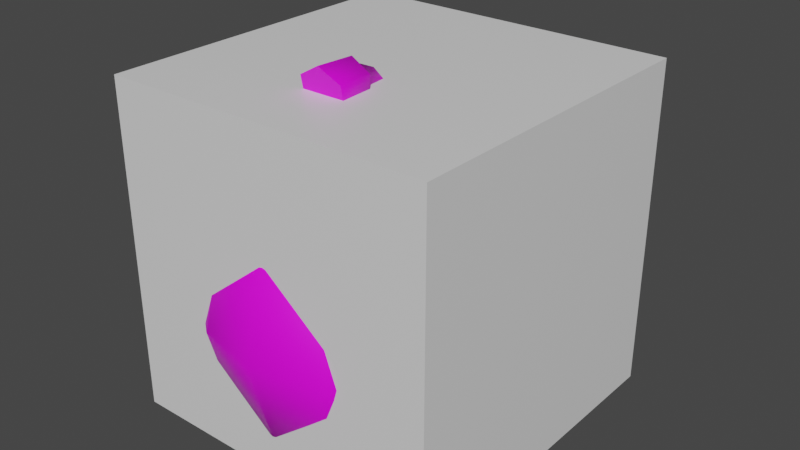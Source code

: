 # Source: submarina_004.blend  (saved by Blender 2.90.8; exported with 4.5.12 LTS)
import bpy
from mathutils import Matrix  # noqa: F401  (used for matrix-valued properties, if any)

bpy.ops.wm.read_factory_settings(use_empty=True)
scene = bpy.context.scene
scene.name = 'Scene'

# ---- collections
col_collection = bpy.data.collections.new('Collection'); scene.collection.children.link(col_collection)

# ---- images (referenced by path relative to the original .blend; pixels are not part of the script)
import os
ASSET_DIR = os.environ.get("B2B_ASSET_DIR", "")  # directory of the original .blend (textures are referenced by path, not embedded)
HERE = os.path.dirname(os.path.abspath(__file__))  # packed textures are extracted next to this script under _unpacked/

def load_image(name, relpath, width, height, colorspace="sRGB"):
    """Load a texture the original file referenced (path relative to the .blend, or extracted next to this script)."""
    p = next((c for c in (os.path.join(HERE, relpath), os.path.join(ASSET_DIR, relpath)) if relpath and os.path.exists(c)), "")
    if p:
        img = bpy.data.images.load(p, check_existing=True)
        img.name = name
    else:  # same state as the original file: an image datablock whose file is absent (Cycles renders it pink)
        img = bpy.data.images.new(name, width, height)
        img.source = "FILE"
        img.filepath = "//" + (relpath or name)
    img.colorspace_settings.name = colorspace
    return img
img_submarine = load_image('submarine', 'textures/submarine.png', 1024, 1024, 'sRGB')

# ---- materials (node trees are filled in below, after node groups)
mat_material = bpy.data.materials.new('Material')
mat_material.alpha_threshold = 0.0
mat_material.use_transparent_shadow = False
mat_material.line_color = (0.0, 0.0, 0.0, 1.0)
mat_submarine = bpy.data.materials.new('submarine')
mat_submarine.use_transparent_shadow = False

# ---- node groups
ng_auto_smooth = bpy.data.node_groups.new('Auto Smooth', 'GeometryNodeTree')
_s = ng_auto_smooth.interface.new_socket(name='Geometry', in_out='OUTPUT', socket_type='NodeSocketGeometry')
_s = ng_auto_smooth.interface.new_socket(name='Geometry', in_out='INPUT', socket_type='NodeSocketGeometry')
_s = ng_auto_smooth.interface.new_socket(name='Angle', in_out='INPUT', socket_type='NodeSocketFloat')
_s.subtype = 'ANGLE'
_s.min_value = 0.0
_s.max_value = 3.142
ng_auto_smooth.is_modifier = True
_N = ng_auto_smooth.nodes; _L = ng_auto_smooth.links
n0 = _N.new('NodeGroupOutput'); n0.name = 'Group Output'; n0.location = (480, -100)
n1 = _N.new('NodeGroupInput'); n1.name = 'Group Input'; n1.location = (-420, -300)
n2 = _N.new('NodeGroupInput'); n2.name = 'Group Input.001'; n2.location = (-60, -100)
n3 = _N.new('GeometryNodeSetShadeSmooth'); n3.name = 'Set Shade Smooth'; n3.location = (120, -100)
n3.domain = 'EDGE'
n4 = _N.new('GeometryNodeSetShadeSmooth'); n4.name = 'Set Shade Smooth.001'; n4.location = (300, -100)
n5 = _N.new('GeometryNodeInputMeshEdgeAngle'); n5.name = 'Edge Angle'; n5.location = (-420, -220)
n6 = _N.new('GeometryNodeInputEdgeSmooth'); n6.name = 'Is Edge Smooth'; n6.location = (-60, -160)
n7 = _N.new('GeometryNodeInputShadeSmooth'); n7.name = 'Is Face Smooth'; n7.location = (-240, -340)
n8 = _N.new('FunctionNodeBooleanMath'); n8.name = 'Boolean Math'; n8.location = (-60, -220)
n9 = _N.new('FunctionNodeCompare'); n9.name = 'Compare'; n9.location = (-240, -180)
n9.operation = 'LESS_EQUAL'
_L.new(n5.outputs[0], n9.inputs[0])
_L.new(n4.outputs[0], n0.inputs[0])
_L.new(n1.outputs[1], n9.inputs[1])
_L.new(n9.outputs[0], n8.inputs[0])
_L.new(n7.outputs[0], n8.inputs[1])
_L.new(n2.outputs[0], n3.inputs[0])
_L.new(n6.outputs[0], n3.inputs[1])
_L.new(n3.outputs[0], n4.inputs[0])
_L.new(n8.outputs[0], n3.inputs[2])
n0.is_active_output = True

# ---- material node trees
mat_material.use_nodes = True; mat_material.node_tree.nodes.clear()
_N = mat_material.node_tree.nodes; _L = mat_material.node_tree.links
n0 = _N.new('ShaderNodeOutputMaterial'); n0.name = 'Material Output'; n0.location = (300, 300)
n1 = _N.new('ShaderNodeBsdfPrincipled'); n1.name = 'Principled BSDF'; n1.location = (10, 300)
n1.distribution = 'GGX'
n1.subsurface_method = 'BURLEY'
n1.inputs[2].default_value = 0.4
n1.inputs[3].default_value = 1.45
n1.inputs[27].default_value = (0.0, 0.0, 0.0, 1.0)
n1.inputs[28].default_value = 1.0
_L.new(n1.outputs[0], n0.inputs[0])
n0.is_active_output = True
mat_submarine.use_nodes = True; mat_submarine.node_tree.nodes.clear()
_N = mat_submarine.node_tree.nodes; _L = mat_submarine.node_tree.links
n0 = _N.new('ShaderNodeBsdfPrincipled'); n0.name = 'Principled BSDF'; n0.location = (10, 300)
n0.distribution = 'GGX'
n0.subsurface_method = 'BURLEY'
n0.inputs[3].default_value = 1.45
n0.inputs[27].default_value = (0.0, 0.0, 0.0, 1.0)
n0.inputs[28].default_value = 1.0
n1 = _N.new('ShaderNodeOutputMaterial'); n1.name = 'Material Output'; n1.location = (300, 300)
n2 = _N.new('ShaderNodeTexImage'); n2.name = 'Image Texture'; n2.location = (-280, 280)
n2.image = img_submarine
_L.new(n0.outputs[0], n1.inputs[0])
_L.new(n2.outputs[0], n0.inputs[0])
n1.is_active_output = True

# ---- world
world_world = bpy.data.worlds.new('World'); scene.world = world_world
world_world.use_nodes = True; world_world.node_tree.nodes.clear()
_N = world_world.node_tree.nodes; _L = world_world.node_tree.links
n0 = _N.new('ShaderNodeOutputWorld'); n0.name = 'World Output'; n0.location = (300, 300)
n1 = _N.new('ShaderNodeBackground'); n1.name = 'Background'; n1.location = (10, 300)
n1.inputs[0].default_value = (0.05088, 0.05088, 0.05088, 1.0)
_L.new(n1.outputs[0], n0.inputs[0])
n0.is_active_output = True
world_world.color = (0.05088, 0.05088, 0.05088)
world_world.use_sun_shadow = False
world_world.sun_shadow_jitter_overblur = 0.0

# ---- meshes
me_cube = bpy.data.meshes.new('Cube')
me_cube.from_pydata([(1.0, 1.0, 1.0), (1.0, 1.0, -1.0), (1.0, -1.0, 1.0), (1.0, -1.0, -1.0), (-1.0, 1.0, 1.0), (-1.0, 1.0, -1.0), (-1.0, -1.0, 1.0), (-1.0, -1.0, -1.0)], [], [(0, 4, 6, 2), (3, 2, 6, 7), (7, 6, 4, 5), (5, 1, 3, 7), (1, 0, 2, 3), (5, 4, 0, 1)])
_uv = me_cube.uv_layers.new(name='UVMap')
_uv.uv.foreach_set('vector', [0.625, 0.5, 0.875, 0.5, 0.875, 0.75, 0.625, 0.75, 0.375, 0.75, 0.625, 0.75, 0.625, 1.0, 0.375, 1.0, 0.375, 0.0, 0.625, 0.0, 0.625, 0.25, 0.375, 0.25, 0.125, 0.5, 0.375, 0.5, 0.375, 0.75, 0.125, 0.75, 0.375, 0.5, 0.625, 0.5, 0.625, 0.75, 0.375, 0.75, 0.375, 0.25, 0.625, 0.25, 0.625, 0.5, 0.375, 0.5])
me_cube.materials.append(mat_material)
me_cube.use_remesh_preserve_volume = False
me_cube.use_remesh_preserve_attributes = False
me_cube.use_mirror_vertex_groups = False
me_cube.update()
me_cube_001 = bpy.data.meshes.new('Cube.001')
me_cube_001.from_pydata([(0.6469, -0.7878, -0.5803), (0.6469, -0.7878, 0.07762), (0.5051, 0.6767, -0.5486), (0.5051, 0.6767, -0.06848), (0.686, -0.0583, -0.6583), (0.686, -0.0583, 0.1303), (0.2938, 0.8027, 0.008165), (0.5335, 0.7176, -0.3127), (0.6066, 0.3874, -0.6186), (0.7049, -0.4997, 0.1507), (0.6965, -0.8234, -0.2513), (0.3921, -0.9302, -0.7033), (0.2938, 0.8027, -0.6357), (0.3921, -0.9302, 0.2007), (0.7049, -0.4997, -0.6565), (0.6066, 0.3874, 0.04133), (0.381, -0.06344, 0.3673), (0.381, -0.06344, -0.8954), (0.7937, -0.05625, -0.264), (0.283, 0.9281, -0.3229), (0.8128, -0.4814, -0.2529), (0.3968, -0.5653, -0.895), (0.3968, -0.5496, 0.3892), (0.397, -1.055, -0.2513), (0.338, 0.4071, 0.238), (0.338, 0.4384, -0.8165), (0.6989, 0.3752, -0.289), (0.273, -0.05938, 0.7322), (0.2888, -0.4158, 0.7006), (0.23, 0.2357, 0.575), (0.9504, -0.3436, -0.04991), (0.9985, -0.04268, -0.05685), (0.824, 0.1985, -0.01041), (0.8831, -0.2949, -0.1477), (0.8831, -0.2949, 0.04721), (0.9313, -0.04396, 0.06011), (0.8816, 0.2268, -0.07245), (0.824, 0.1985, -0.1452), (0.9313, -0.04396, -0.1824), (0.68, -0.04846, -0.2045), (0.5982, 0.2879, -0.1596), (0.6351, -0.04846, 0.08884), (0.6663, -0.3815, 0.07323), (0.6663, -0.3815, -0.1625), (0.5783, 0.2879, 0.003524), (0.6663, -0.4406, -0.04426), (0.5783, 0.3221, -0.07153), (0.06517, -0.08493, 0.7581), (0.06628, -0.1594, 0.7581), (0.06571, -0.1126, 0.9006), (0.06922, -0.1706, 0.8564), (0.07463, -0.1897, 1.005), (0.07928, -0.2262, 0.926), (0.08551, -0.3115, 1.053), (0.08632, -0.3144, 0.9542), (0.1188, -0.3338, 1.073), (0.12, -0.3372, 0.9349), (0.131, -0.5577, 1.078), (0.1323, -0.5276, 0.9294), (-0.6469, -0.7878, -0.5803), (-0.6469, -0.7878, 0.07762), (-0.5051, 0.6767, -0.5486), (-0.5051, 0.6767, -0.06848), (-0.686, -0.0583, -0.6583), (-0.686, -0.0583, 0.1303), (0.0, 0.8623, -0.6728), (0.0, 0.8623, 0.04302), (0.0, -1.004, -0.7522), (0.0, -1.004, 0.2496), (0.0, -0.06653, -0.9677), (-0.2938, 0.8027, 0.008165), (-0.5335, 0.7176, -0.3127), (-0.6066, 0.3874, -0.6186), (-0.7049, -0.4997, 0.1507), (-0.6965, -0.8234, -0.2513), (-0.3921, -0.9302, -0.7033), (-0.2938, 0.8027, -0.6357), (-0.3921, -0.9302, 0.2007), (0.0, -0.6045, 0.4612), (0.0, -0.6045, -0.967), (0.0, -1.145, -0.2513), (0.0, 1.001, -0.3244), (-0.7049, -0.4997, -0.6565), (-0.6066, 0.3874, 0.04133), (0.0, 0.4684, 0.2995), (0.0, 0.4684, -0.8784), (-0.381, -0.06344, 0.3673), (-0.381, -0.06344, -0.8954), (-0.7937, -0.05625, -0.264), (-0.283, 0.9281, -0.3229), (-0.8128, -0.4814, -0.2529), (-0.3968, -0.5653, -0.895), (-0.3968, -0.5496, 0.3892), (-0.397, -1.055, -0.2513), (-0.338, 0.4071, 0.238), (-0.338, 0.4384, -0.8165), (-0.6989, 0.3752, -0.289), (0.0, -0.06246, 0.8045), (0.0, -0.4707, 0.7726), (0.0, 0.297, 0.6366), (-0.273, -0.05938, 0.7322), (-0.2888, -0.4158, 0.7006), (-0.23, 0.2357, 0.575), (-0.9504, -0.3436, -0.04991), (-0.9985, -0.04268, -0.05685), (-0.824, 0.1985, -0.01041), (-0.8831, -0.2949, -0.1477), (-0.8831, -0.2949, 0.04721), (-0.9313, -0.04396, 0.06011), (-0.8816, 0.2268, -0.07245), (-0.824, 0.1985, -0.1452), (-0.9313, -0.04396, -0.1824), (-0.68, -0.04846, -0.2045), (-0.5982, 0.2879, -0.1596), (-0.6351, -0.04846, 0.08884), (-0.6663, -0.3815, 0.07323), (-0.6663, -0.3815, -0.1625), (-0.5783, 0.2879, 0.003524), (-0.6663, -0.4406, -0.04426), (-0.5783, 0.3221, -0.07153), (0.0, -0.04766, 0.7581), (-0.06517, -0.08493, 0.7581), (-0.06628, -0.1594, 0.7581), (0.0, -0.1944, 0.7581), (0.0, -0.07999, 0.9195), (-0.06571, -0.1126, 0.9006), (-0.06922, -0.1706, 0.8564), (0.0, -0.2015, 0.8331), (0.0, -0.1731, 1.041), (-0.07463, -0.1897, 1.005), (-0.07928, -0.2262, 0.926), (0.0, -0.2464, 0.883), (0.0, -0.3102, 1.102), (-0.08551, -0.3115, 1.053), (-0.08632, -0.3144, 0.9542), (0.0, -0.316, 0.904), (0.0, -0.5426, 1.003), (0.0, -0.3322, 1.141), (-0.1188, -0.3338, 1.073), (-0.12, -0.3372, 0.9349), (0.0, -0.3391, 0.8652), (0.0, -0.5725, 1.152), (-0.131, -0.5577, 1.078), (-0.1323, -0.5276, 0.9294), (0.0, -0.5124, 0.854)], [], [(65, 81, 19, 12), (81, 66, 6, 19), (19, 6, 3, 7), (12, 19, 7, 2), (4, 18, 20, 14), (18, 5, 9, 20), (20, 9, 1, 10), (14, 20, 10, 0), (69, 17, 21, 79), (17, 4, 14, 21), (21, 14, 0, 11), (79, 21, 11, 67), (5, 16, 22, 9), (16, 24, 29, 27), (22, 78, 68, 13), (9, 22, 13, 1), (0, 10, 23, 11), (10, 1, 13, 23), (23, 13, 68, 80), (11, 23, 80, 67), (3, 6, 24, 15), (6, 66, 84, 24), (78, 22, 28, 98), (15, 24, 16, 5), (65, 12, 25, 85), (12, 2, 8, 25), (25, 8, 4, 17), (85, 25, 17, 69), (2, 7, 26, 8), (7, 3, 15, 26), (26, 15, 5, 18), (8, 26, 18, 4), (27, 97, 98, 28), (29, 99, 97, 27), (22, 16, 27, 28), (24, 84, 99, 29), (45, 43, 33, 30), (41, 42, 34, 35), (44, 41, 35, 32), (42, 45, 30, 34), (46, 44, 32, 36), (39, 40, 37, 38), (40, 46, 36, 37), (43, 39, 38, 33), (37, 36, 31, 38), (36, 32, 35, 31), (31, 35, 34, 30), (38, 31, 30, 33), (47, 49, 50, 48), (48, 50, 127, 123), (124, 128, 51, 49), (49, 51, 52, 50), (50, 52, 131, 127), (128, 132, 53, 51), (51, 53, 54, 52), (52, 54, 135, 131), (53, 132, 137, 55), (136, 144, 58), (140, 56, 58, 144), (56, 55, 57, 58), (55, 137, 141, 57), (135, 54, 56, 140), (136, 57, 141), (136, 58, 57), (54, 53, 55, 56), (120, 124, 49, 47), (65, 76, 89, 81), (81, 89, 70, 66), (89, 71, 62, 70), (76, 61, 71, 89), (63, 82, 90, 88), (88, 90, 73, 64), (90, 74, 60, 73), (82, 59, 74, 90), (69, 79, 91, 87), (87, 91, 82, 63), (91, 75, 59, 82), (79, 67, 75, 91), (64, 73, 92, 86), (86, 100, 102, 94), (92, 77, 68, 78), (73, 60, 77, 92), (59, 75, 93, 74), (74, 93, 77, 60), (93, 80, 68, 77), (75, 67, 80, 93), (62, 83, 94, 70), (70, 94, 84, 66), (78, 98, 101, 92), (83, 64, 86, 94), (65, 85, 95, 76), (76, 95, 72, 61), (95, 87, 63, 72), (85, 69, 87, 95), (61, 72, 96, 71), (71, 96, 83, 62), (96, 88, 64, 83), (72, 63, 88, 96), (100, 101, 98, 97), (102, 100, 97, 99), (92, 101, 100, 86), (94, 102, 99, 84), (118, 103, 106, 116), (114, 108, 107, 115), (117, 105, 108, 114), (115, 107, 103, 118), (119, 109, 105, 117), (112, 111, 110, 113), (113, 110, 109, 119), (116, 106, 111, 112), (110, 111, 104, 109), (109, 104, 108, 105), (104, 103, 107, 108), (111, 106, 103, 104), (121, 122, 126, 125), (122, 123, 127, 126), (124, 125, 129, 128), (125, 126, 130, 129), (126, 127, 131, 130), (128, 129, 133, 132), (129, 130, 134, 133), (130, 131, 135, 134), (133, 138, 137, 132), (136, 143, 144), (140, 144, 143, 139), (139, 143, 142, 138), (138, 142, 141, 137), (135, 140, 139, 134), (136, 141, 142), (136, 142, 143), (134, 139, 138, 133), (120, 121, 125, 124)])
me_cube_001.polygons.foreach_set('use_smooth', [True] * 132)
_k = set([(57, 58), (57, 141), (58, 144), (141, 142), (142, 143), (143, 144)])
me_cube_001.attributes.new('sharp_edge', 'BOOLEAN', 'EDGE').data.foreach_set('value', [ (min(e.vertices), max(e.vertices)) in _k for e in me_cube_001.edges])
_uv = me_cube_001.uv_layers.new(name='UVMap')
_uv.uv.foreach_set('vector', [0.8047, 0.2123, 0.8483, 0.3516, 0.7487, 0.3584, 0.7115, 0.2645, 0.8483, 0.3516, 0.8223, 0.5043, 0.7197, 0.4637, 0.7487, 0.3584, 0.7487, 0.3584, 0.7197, 0.4637, 0.6505, 0.4337, 0.6563, 0.367, 0.7115, 0.2645, 0.7487, 0.3584, 0.6563, 0.367, 0.6488, 0.3033, 0.45, 0.2777, 0.4467, 0.3791, 0.3453, 0.3788, 0.3421, 0.2808, 0.4467, 0.3791, 0.4436, 0.4833, 0.3294, 0.4773, 0.3453, 0.3788, 0.3453, 0.3788, 0.3294, 0.4773, 0.2593, 0.4524, 0.2633, 0.3732, 0.3421, 0.2808, 0.3453, 0.3788, 0.2633, 0.3732, 0.2714, 0.2961, 0.4642, 0.02172, 0.4551, 0.1682, 0.3076, 0.1833, 0.2464, 0.05544, 0.4551, 0.1682, 0.45, 0.2777, 0.3421, 0.2808, 0.3076, 0.1833, 0.3076, 0.1833, 0.3421, 0.2808, 0.2714, 0.2961, 0.2087, 0.2433, 0.2464, 0.05544, 0.3076, 0.1833, 0.2087, 0.2433, 0.1042, 0.1631, 0.4436, 0.4833, 0.4444, 0.5963, 0.2852, 0.586, 0.3294, 0.4773, 0.4444, 0.5963, 0.6058, 0.5652, 0.5413, 0.6878, 0.4334, 0.7131, 0.2852, 0.586, 0.1745, 0.6938, 0.06236, 0.5503, 0.1863, 0.4943, 0.3294, 0.4773, 0.2852, 0.586, 0.1863, 0.4943, 0.2593, 0.4524, 0.2714, 0.2961, 0.2633, 0.3732, 0.1693, 0.3651, 0.2087, 0.2433, 0.2633, 0.3732, 0.2593, 0.4524, 0.1863, 0.4943, 0.1693, 0.3651, 0.1693, 0.3651, 0.1863, 0.4943, 0.06236, 0.5503, 0.02546, 0.3505, 0.2087, 0.2433, 0.1693, 0.3651, 0.02546, 0.3505, 0.1042, 0.1631, 0.6505, 0.4337, 0.7197, 0.4637, 0.6058, 0.5652, 0.5671, 0.4638, 0.7197, 0.4637, 0.8223, 0.5043, 0.7051, 0.6589, 0.6058, 0.5652, 0.1745, 0.6938, 0.2852, 0.586, 0.326, 0.695, 0.2752, 0.7897, 0.5671, 0.4638, 0.6058, 0.5652, 0.4444, 0.5963, 0.4436, 0.4833, 0.8047, 0.2123, 0.7115, 0.2645, 0.6081, 0.1977, 0.6746, 0.09083, 0.7115, 0.2645, 0.6488, 0.3033, 0.5675, 0.2855, 0.6081, 0.1977, 0.6081, 0.1977, 0.5675, 0.2855, 0.45, 0.2777, 0.4551, 0.1682, 0.6746, 0.09083, 0.6081, 0.1977, 0.4551, 0.1682, 0.4642, 0.02172, 0.6488, 0.3033, 0.6563, 0.367, 0.5579, 0.3736, 0.5675, 0.2855, 0.6563, 0.367, 0.6505, 0.4337, 0.5671, 0.4638, 0.5579, 0.3736, 0.5579, 0.3736, 0.5671, 0.4638, 0.4436, 0.4833, 0.4467, 0.3791, 0.5675, 0.2855, 0.5579, 0.3736, 0.4467, 0.3791, 0.45, 0.2777, 0.4334, 0.7131, 0.4372, 0.8193, 0.2752, 0.7897, 0.326, 0.695, 0.5413, 0.6878, 0.5907, 0.7675, 0.4372, 0.8193, 0.4334, 0.7131, 0.2852, 0.586, 0.4444, 0.5963, 0.4334, 0.7131, 0.326, 0.695, 0.6058, 0.5652, 0.7051, 0.6589, 0.5907, 0.7675, 0.5413, 0.6878, 0.32, 0.9525, 0.28, 0.967, 0.2498, 0.9018, 0.2732, 0.8701, 0.5095, 0.978, 0.4018, 0.9639, 0.434, 0.8994, 0.5052, 0.8892, 0.6254, 0.9759, 0.5095, 0.978, 0.5052, 0.8892, 0.584, 0.9034, 0.4018, 0.9639, 0.3629, 0.9464, 0.4134, 0.8658, 0.434, 0.8994, 0.6497, 0.9647, 0.6254, 0.9759, 0.584, 0.9034, 0.5962, 0.8777, 0.1721, 0.9653, 0.0568, 0.967, 0.1023, 0.9037, 0.1781, 0.8893, 0.0568, 0.967, 0.02665, 0.9557, 0.09129, 0.8737, 0.1023, 0.9037, 0.28, 0.967, 0.1721, 0.9653, 0.1781, 0.8893, 0.2498, 0.9018, 0.1023, 0.9037, 0.09129, 0.8737, 0.1813, 0.8463, 0.1781, 0.8893, 0.5962, 0.8777, 0.584, 0.9034, 0.5052, 0.8892, 0.5074, 0.8474, 0.5074, 0.8474, 0.5052, 0.8892, 0.434, 0.8994, 0.4134, 0.8658, 0.1781, 0.8893, 0.1813, 0.8463, 0.2732, 0.8701, 0.2498, 0.9018, 0.9694, 0.9058, 0.9326, 0.9261, 0.9298, 0.9044, 0.9565, 0.8894, 0.9565, 0.8894, 0.9298, 0.9044, 0.9265, 0.8799, 0.9462, 0.8703, 0.9401, 0.9467, 0.8987, 0.959, 0.8967, 0.9354, 0.9326, 0.9261, 0.9326, 0.9261, 0.8967, 0.9354, 0.9004, 0.9091, 0.9298, 0.9044, 0.9298, 0.9044, 0.9004, 0.9091, 0.9073, 0.8806, 0.9265, 0.8799, 0.8987, 0.959, 0.8567, 0.964, 0.8556, 0.9334, 0.8967, 0.9354, 0.8967, 0.9354, 0.8556, 0.9334, 0.8679, 0.9008, 0.9004, 0.9091, 0.9004, 0.9091, 0.8679, 0.9008, 0.8874, 0.8727, 0.9073, 0.8806, 0.8556, 0.9334, 0.8567, 0.964, 0.8461, 0.9699, 0.8438, 0.9321, 0.9483, 0.4976, 0.9483, 0.5446, 0.9075, 0.5209, 0.8792, 0.8583, 0.8547, 0.895, 0.7977, 0.8765, 0.8255, 0.8281, 0.8547, 0.895, 0.8438, 0.9321, 0.779, 0.9251, 0.7977, 0.8765, 0.8438, 0.9321, 0.8461, 0.9699, 0.7737, 0.9702, 0.779, 0.9251, 0.8874, 0.8727, 0.8679, 0.9008, 0.8547, 0.895, 0.8792, 0.8583, 0.9483, 0.4976, 0.9079, 0.4741, 0.9483, 0.451, 0.9483, 0.4976, 0.9075, 0.5209, 0.9079, 0.4741, 0.8679, 0.9008, 0.8556, 0.9334, 0.8438, 0.9321, 0.8547, 0.895, 0.9818, 0.924, 0.9401, 0.9467, 0.9326, 0.9261, 0.9694, 0.9058, 0.8047, 0.2123, 0.7115, 0.2645, 0.7487, 0.3584, 0.8483, 0.3516, 0.8483, 0.3516, 0.7487, 0.3584, 0.7197, 0.4637, 0.8223, 0.5043, 0.7487, 0.3584, 0.6563, 0.367, 0.6505, 0.4337, 0.7197, 0.4637, 0.7115, 0.2645, 0.6488, 0.3033, 0.6563, 0.367, 0.7487, 0.3584, 0.45, 0.2777, 0.3421, 0.2808, 0.3453, 0.3788, 0.4467, 0.3791, 0.4467, 0.3791, 0.3453, 0.3788, 0.3294, 0.4773, 0.4436, 0.4833, 0.3453, 0.3788, 0.2633, 0.3732, 0.2593, 0.4524, 0.3294, 0.4773, 0.3421, 0.2808, 0.2714, 0.2961, 0.2633, 0.3732, 0.3453, 0.3788, 0.4642, 0.02172, 0.2464, 0.05544, 0.3076, 0.1833, 0.4551, 0.1682, 0.4551, 0.1682, 0.3076, 0.1833, 0.3421, 0.2808, 0.45, 0.2777, 0.3076, 0.1833, 0.2087, 0.2433, 0.2714, 0.2961, 0.3421, 0.2808, 0.2464, 0.05544, 0.1042, 0.1631, 0.2087, 0.2433, 0.3076, 0.1833, 0.4436, 0.4833, 0.3294, 0.4773, 0.2852, 0.586, 0.4444, 0.5963, 0.4444, 0.5963, 0.4334, 0.7131, 0.5413, 0.6878, 0.6058, 0.5652, 0.2852, 0.586, 0.1863, 0.4943, 0.06236, 0.5503, 0.1745, 0.6938, 0.3294, 0.4773, 0.2593, 0.4524, 0.1863, 0.4943, 0.2852, 0.586, 0.2714, 0.2961, 0.2087, 0.2433, 0.1693, 0.3651, 0.2633, 0.3732, 0.2633, 0.3732, 0.1693, 0.3651, 0.1863, 0.4943, 0.2593, 0.4524, 0.1693, 0.3651, 0.02546, 0.3505, 0.06236, 0.5503, 0.1863, 0.4943, 0.2087, 0.2433, 0.1042, 0.1631, 0.02546, 0.3505, 0.1693, 0.3651, 0.6505, 0.4337, 0.5671, 0.4638, 0.6058, 0.5652, 0.7197, 0.4637, 0.7197, 0.4637, 0.6058, 0.5652, 0.7051, 0.6589, 0.8223, 0.5043, 0.1745, 0.6938, 0.2752, 0.7897, 0.326, 0.695, 0.2852, 0.586, 0.5671, 0.4638, 0.4436, 0.4833, 0.4444, 0.5963, 0.6058, 0.5652, 0.8047, 0.2123, 0.6746, 0.09083, 0.6081, 0.1977, 0.7115, 0.2645, 0.7115, 0.2645, 0.6081, 0.1977, 0.5675, 0.2855, 0.6488, 0.3033, 0.6081, 0.1977, 0.4551, 0.1682, 0.45, 0.2777, 0.5675, 0.2855, 0.6746, 0.09083, 0.4642, 0.02172, 0.4551, 0.1682, 0.6081, 0.1977, 0.6488, 0.3033, 0.5675, 0.2855, 0.5579, 0.3736, 0.6563, 0.367, 0.6563, 0.367, 0.5579, 0.3736, 0.5671, 0.4638, 0.6505, 0.4337, 0.5579, 0.3736, 0.4467, 0.3791, 0.4436, 0.4833, 0.5671, 0.4638, 0.5675, 0.2855, 0.45, 0.2777, 0.4467, 0.3791, 0.5579, 0.3736, 0.4334, 0.7131, 0.326, 0.695, 0.2752, 0.7897, 0.4372, 0.8193, 0.5413, 0.6878, 0.4334, 0.7131, 0.4372, 0.8193, 0.5907, 0.7675, 0.2852, 0.586, 0.326, 0.695, 0.4334, 0.7131, 0.4444, 0.5963, 0.6058, 0.5652, 0.5413, 0.6878, 0.5907, 0.7675, 0.7051, 0.6589, 0.32, 0.9525, 0.2732, 0.8701, 0.2498, 0.9018, 0.28, 0.967, 0.5095, 0.978, 0.5052, 0.8892, 0.434, 0.8994, 0.4018, 0.9639, 0.6254, 0.9759, 0.584, 0.9034, 0.5052, 0.8892, 0.5095, 0.978, 0.4018, 0.9639, 0.434, 0.8994, 0.4134, 0.8658, 0.3629, 0.9464, 0.6497, 0.9647, 0.5962, 0.8777, 0.584, 0.9034, 0.6254, 0.9759, 0.1721, 0.9653, 0.1781, 0.8893, 0.1023, 0.9037, 0.0568, 0.967, 0.0568, 0.967, 0.1023, 0.9037, 0.09129, 0.8737, 0.02665, 0.9557, 0.28, 0.967, 0.2498, 0.9018, 0.1781, 0.8893, 0.1721, 0.9653, 0.1023, 0.9037, 0.1781, 0.8893, 0.1813, 0.8463, 0.09129, 0.8737, 0.5962, 0.8777, 0.5074, 0.8474, 0.5052, 0.8892, 0.584, 0.9034, 0.5074, 0.8474, 0.4134, 0.8658, 0.434, 0.8994, 0.5052, 0.8892, 0.1781, 0.8893, 0.2498, 0.9018, 0.2732, 0.8701, 0.1813, 0.8463, 0.9694, 0.9058, 0.9565, 0.8894, 0.9298, 0.9044, 0.9326, 0.9261, 0.9565, 0.8894, 0.9462, 0.8703, 0.9265, 0.8799, 0.9298, 0.9044, 0.9401, 0.9467, 0.9326, 0.9261, 0.8967, 0.9354, 0.8987, 0.959, 0.9326, 0.9261, 0.9298, 0.9044, 0.9004, 0.9091, 0.8967, 0.9354, 0.9298, 0.9044, 0.9265, 0.8799, 0.9073, 0.8806, 0.9004, 0.9091, 0.8987, 0.959, 0.8967, 0.9354, 0.8556, 0.9334, 0.8567, 0.964, 0.8967, 0.9354, 0.9004, 0.9091, 0.8679, 0.9008, 0.8556, 0.9334, 0.9004, 0.9091, 0.9073, 0.8806, 0.8874, 0.8727, 0.8679, 0.9008, 0.8556, 0.9334, 0.8438, 0.9321, 0.8461, 0.9699, 0.8567, 0.964, 0.9483, 0.4976, 0.9075, 0.5209, 0.9483, 0.5446, 0.8792, 0.8583, 0.8255, 0.8281, 0.7977, 0.8765, 0.8547, 0.895, 0.8547, 0.895, 0.7977, 0.8765, 0.779, 0.9251, 0.8438, 0.9321, 0.8438, 0.9321, 0.779, 0.9251, 0.7737, 0.9702, 0.8461, 0.9699, 0.8874, 0.8727, 0.8792, 0.8583, 0.8547, 0.895, 0.8679, 0.9008, 0.9483, 0.4976, 0.9483, 0.451, 0.9079, 0.4741, 0.9483, 0.4976, 0.9079, 0.4741, 0.9075, 0.5209, 0.8679, 0.9008, 0.8547, 0.895, 0.8438, 0.9321, 0.8556, 0.9334, 0.9818, 0.924, 0.9694, 0.9058, 0.9326, 0.9261, 0.9401, 0.9467])
me_cube_001.materials.append(mat_submarine)
me_cube_001.use_remesh_fix_poles = True
me_cube_001.use_remesh_preserve_attributes = False
me_cube_001.use_mirror_vertex_groups = False
me_cube_001.update()
me_cube_006 = bpy.data.meshes.new('Cube.006')
me_cube_006.from_pydata([(0.1358, -1.192e-07, -0.1358), (0.08777, 0.2955, -0.08777), (0.1921, -1.192e-07, 2.98e-08), (0.1241, 0.2955, 2.98e-08), (0.1358, -1.192e-07, 0.1358), (0.08777, 0.2955, 0.08777), (0.0, -1.192e-07, -0.1921), (0.0, 0.2955, -0.1241), (-0.1358, -1.192e-07, -0.1358), (-0.08777, 0.2955, -0.08777), (-0.1921, -1.192e-07, 2.98e-08), (-0.1241, 0.2955, 2.98e-08), (-0.1358, -1.192e-07, 0.1358), (-0.08777, 0.2955, 0.08777), (0.0, -1.192e-07, 0.1921), (0.0, 0.2955, 0.1241), (0.0, 0.3601, -5.96e-08), (-0.06355, 0.2255, 0.07428), (-0.05327, 0.2214, 0.4518), (-0.0478, 0.2687, 0.07428), (-0.0373, 0.2653, 0.4518), (0.0373, 0.1884, 0.4518), (0.06355, 0.2282, 0.07428), (0.05327, 0.2323, 0.4518), (-0.08805, 0.2962, 0.2631), (0.112, 0.2234, 0.2631), (0.08805, 0.1575, 0.2631), (0.0478, 0.185, 0.07428), (-0.112, 0.2303, 0.2631), (-0.03255, 0.2255, -0.09217), (-0.3647, 0.2214, -0.272), (-0.04042, 0.2687, -0.07854), (-0.3726, 0.2653, -0.2582), (-0.4099, 0.1884, -0.1936), (-0.0961, 0.2282, 0.01789), (-0.4179, 0.2323, -0.1798), (-0.1838, 0.2962, -0.2078), (-0.2838, 0.2234, -0.03452), (-0.2718, 0.1575, -0.05527), (-0.08823, 0.185, 0.004262), (-0.1718, 0.2303, -0.2285), (0.0961, 0.2255, 0.01789), (0.4179, 0.2214, -0.1798), (0.08823, 0.2687, 0.004262), (0.4099, 0.2653, -0.1936), (0.3726, 0.1884, -0.2582), (0.03255, 0.2282, -0.09217), (0.3647, 0.2323, -0.272), (0.2718, 0.2962, -0.05527), (0.1718, 0.2234, -0.2285), (0.1838, 0.1575, -0.2078), (0.04042, 0.185, -0.07854), (0.2838, 0.2303, -0.03452)], [], [(6, 7, 1, 0), (0, 1, 3, 2), (2, 3, 5, 4), (4, 5, 15, 14), (1, 7, 16, 3), (3, 16, 15, 5), (6, 8, 9, 7), (8, 10, 11, 9), (10, 12, 13, 11), (12, 14, 15, 13), (9, 11, 16, 7), (11, 13, 15, 16), (28, 18, 20, 24), (24, 20, 23, 25), (25, 23, 21, 26), (23, 20, 18, 21), (22, 25, 26, 27), (19, 24, 25, 22), (17, 28, 24, 19), (26, 21, 18, 28), (27, 26, 28, 17), (40, 30, 32, 36), (36, 32, 35, 37), (37, 35, 33, 38), (35, 32, 30, 33), (34, 37, 38, 39), (31, 36, 37, 34), (29, 40, 36, 31), (38, 33, 30, 40), (39, 38, 40, 29), (52, 42, 44, 48), (48, 44, 47, 49), (49, 47, 45, 50), (47, 44, 42, 45), (46, 49, 50, 51), (43, 48, 49, 46), (41, 52, 48, 43), (50, 45, 42, 52), (51, 50, 52, 41)])
me_cube_006.polygons.foreach_set('use_smooth', [True] * 39)
_uv = me_cube_006.uv_layers.new(name='UVMap')
_uv.uv.foreach_set('vector', [0.8674, 0.5811, 0.9267, 0.6555, 0.9003, 0.6705, 0.834, 0.6129, 0.834, 0.6129, 0.9003, 0.6705, 0.8865, 0.6911, 0.8069, 0.6547, 0.8069, 0.6547, 0.8865, 0.6911, 0.8831, 0.7157, 0.7923, 0.7041, 0.7923, 0.7041, 0.8831, 0.7157, 0.8922, 0.7437, 0.7921, 0.7567, 0.9003, 0.6705, 0.9267, 0.6555, 0.9267, 0.7067, 0.8865, 0.6911, 0.8865, 0.6911, 0.9267, 0.7067, 0.8922, 0.7437, 0.8831, 0.7157, 0.8674, 0.5811, 0.834, 0.6129, 0.9003, 0.6705, 0.9267, 0.6555, 0.834, 0.6129, 0.8069, 0.6547, 0.8865, 0.6911, 0.9003, 0.6705, 0.8069, 0.6547, 0.7923, 0.7041, 0.8831, 0.7157, 0.8865, 0.6911, 0.7923, 0.7041, 0.7921, 0.7567, 0.8922, 0.7437, 0.8831, 0.7157, 0.9003, 0.6705, 0.8865, 0.6911, 0.9267, 0.7067, 0.9267, 0.6555, 0.8865, 0.6911, 0.8831, 0.7157, 0.8922, 0.7437, 0.9267, 0.7067, 0.9784, 0.1102, 0.9628, 0.1747, 0.9465, 0.1714, 0.9567, 0.1105, 0.9567, 0.1105, 0.9465, 0.1714, 0.9135, 0.1704, 0.9011, 0.1132, 0.9011, 0.1132, 0.9135, 0.1704, 0.8993, 0.1742, 0.8793, 0.1147, 0.9135, 0.1704, 0.9465, 0.1714, 0.946, 0.1873, 0.9131, 0.1863, 0.9077, 0.05263, 0.9011, 0.1132, 0.8793, 0.1147, 0.8914, 0.05022, 0.9481, 0.05372, 0.9567, 0.1105, 0.9011, 0.1132, 0.9077, 0.05263, 0.9624, 0.05081, 0.9784, 0.1102, 0.9567, 0.1105, 0.9481, 0.05372, 0.9688, 0.3108, 0.9512, 0.3692, 0.9215, 0.3694, 0.9032, 0.3112, 0.9539, 0.2526, 0.9688, 0.3108, 0.9032, 0.3112, 0.9174, 0.2528, 0.9784, 0.1102, 0.9628, 0.1747, 0.9465, 0.1714, 0.9567, 0.1105, 0.9567, 0.1105, 0.9465, 0.1714, 0.9135, 0.1704, 0.9011, 0.1132, 0.9011, 0.1132, 0.9135, 0.1704, 0.8993, 0.1742, 0.8793, 0.1147, 0.9135, 0.1704, 0.9465, 0.1714, 0.946, 0.1873, 0.9131, 0.1863, 0.9077, 0.05263, 0.9011, 0.1132, 0.8793, 0.1147, 0.8914, 0.05022, 0.9481, 0.05372, 0.9567, 0.1105, 0.9011, 0.1132, 0.9077, 0.05263, 0.9624, 0.05081, 0.9784, 0.1102, 0.9567, 0.1105, 0.9481, 0.05372, 0.9688, 0.3108, 0.9512, 0.3692, 0.9215, 0.3694, 0.9032, 0.3112, 0.9539, 0.2526, 0.9688, 0.3108, 0.9032, 0.3112, 0.9174, 0.2528, 0.9784, 0.1102, 0.9628, 0.1747, 0.9465, 0.1714, 0.9567, 0.1105, 0.9567, 0.1105, 0.9465, 0.1714, 0.9135, 0.1704, 0.9011, 0.1132, 0.9011, 0.1132, 0.9135, 0.1704, 0.8993, 0.1742, 0.8793, 0.1147, 0.9135, 0.1704, 0.9465, 0.1714, 0.946, 0.1873, 0.9131, 0.1863, 0.9077, 0.05263, 0.9011, 0.1132, 0.8793, 0.1147, 0.8914, 0.05022, 0.9481, 0.05372, 0.9567, 0.1105, 0.9011, 0.1132, 0.9077, 0.05263, 0.9624, 0.05081, 0.9784, 0.1102, 0.9567, 0.1105, 0.9481, 0.05372, 0.9688, 0.3108, 0.9512, 0.3692, 0.9215, 0.3694, 0.9032, 0.3112, 0.9539, 0.2526, 0.9688, 0.3108, 0.9032, 0.3112, 0.9174, 0.2528])
me_cube_006.materials.append(mat_submarine)
me_cube_006.use_remesh_fix_poles = True
me_cube_006.use_remesh_preserve_attributes = False
me_cube_006.use_mirror_vertex_groups = False
me_cube_006.update()

# ---- objects
ob_cube = bpy.data.objects.new('Cube', me_cube)
ob_sub_body = bpy.data.objects.new('sub_body', me_cube_001)
ob_sub_vint = bpy.data.objects.new('sub_vint', me_cube_006)

# ---- transforms, parenting, visibility, modifiers, constraints
ob_cube.location = (0.0, 0.0, 0.0)
ob_cube.lock_rotations_4d = False
ob_cube.empty_display_type = 'ARROWS'
ob_cube.display_type = 'WIRE'
ob_cube.lineart.crease_threshold = 0.0
ob_sub_body.location = (0.0, 7.451e-09, 1.49e-08)
ob_sub_body.lineart.crease_threshold = 0.0
_m = ob_sub_body.modifiers.new('Auto Smooth', 'NODES')
_m.node_group = ng_auto_smooth
_gi = [s.identifier for s in ng_auto_smooth.interface.items_tree if s.item_type == 'SOCKET' and s.in_out == 'INPUT']
_m[_gi[1]] = 3.142  # Angle
ob_sub_vint.parent = ob_sub_body
ob_sub_vint.location = (0.0, 0.8487, -0.3244)
ob_sub_vint.lineart.crease_threshold = 0.0
_m = ob_sub_vint.modifiers.new('Auto Smooth', 'NODES')
_m.node_group = ng_auto_smooth
_gi = [s.identifier for s in ng_auto_smooth.interface.items_tree if s.item_type == 'SOCKET' and s.in_out == 'INPUT']
_m[_gi[1]] = 3.142  # Angle

# ---- collection membership
col_collection.objects.link(ob_cube)
col_collection.objects.link(ob_sub_body)
col_collection.objects.link(ob_sub_vint)

# ---- scene / render settings (as saved in the file)
scene.frame_start = 1; scene.frame_end = 250; scene.frame_set(3)
scene.render.engine = 'BLENDER_EEVEE_NEXT'
scene.cycles.use_denoising = False
scene.cycles.samples = 128
scene.cycles.sampling_pattern = 'TABULATED_SOBOL'
scene.cycles.use_adaptive_sampling = False
scene.cycles.use_light_tree = False
scene.view_settings.view_transform = 'Filmic'
bpy.context.view_layer.update()

# ---- added for rendering (the .blend has no active camera and no usable light): camera, sun
cam_auto = bpy.data.cameras.new('AutoCamera')
cam_auto.lens = 50.0
cam_auto.sensor_width = 36.0
cam_auto.clip_end = 1000.0
ob_auto_camera = bpy.data.objects.new('AutoCamera', cam_auto)
scene.collection.objects.link(ob_auto_camera)
ob_auto_camera.location = (3.48254, -4.14693, 2.86183)
ob_auto_camera.rotation_euler = (1.09748, -7.21219e-08, 0.694738)
scene.camera = ob_auto_camera
light_auto_sun = bpy.data.lights.new('AutoSun', 'SUN')
light_auto_sun.energy = 3.0
light_auto_sun.angle = 0.0523599
ob_auto_sun = bpy.data.objects.new('AutoSun', light_auto_sun)
scene.collection.objects.link(ob_auto_sun)
ob_auto_sun.rotation_euler = (0.872665, 0.174533, 0.523599)
bpy.context.view_layer.update()
